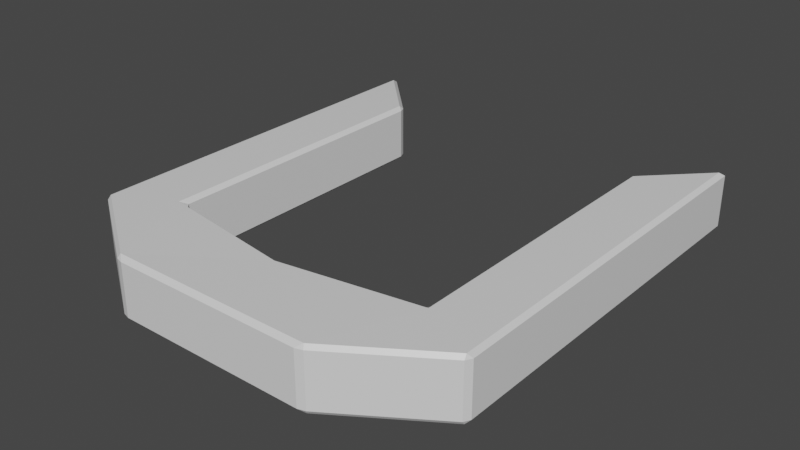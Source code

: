 # Source: Magnet_New.blend  (saved by Blender 3.1.7; exported with 4.5.12 LTS)
import bpy
from mathutils import Matrix  # noqa: F401  (used for matrix-valued properties, if any)

bpy.ops.wm.read_factory_settings(use_empty=True)
scene = bpy.context.scene
scene.name = 'Scene'

# ---- collections
col_collection = bpy.data.collections.new('Collection'); scene.collection.children.link(col_collection)

# ---- materials (node trees are filled in below, after node groups)
mat_material = bpy.data.materials.new('Material')
mat_material.alpha_threshold = 0.0
mat_material.use_transparent_shadow = False
mat_material.line_color = (0.0, 0.0, 0.0, 1.0)

# ---- material node trees
mat_material.use_nodes = True; mat_material.node_tree.nodes.clear()
_N = mat_material.node_tree.nodes; _L = mat_material.node_tree.links
n0 = _N.new('ShaderNodeOutputMaterial'); n0.name = 'Material Output'; n0.location = (300, 300)
n1 = _N.new('ShaderNodeBsdfPrincipled'); n1.name = 'Principled BSDF'; n1.location = (10, 300)
n1.distribution = 'GGX'
n1.subsurface_method = 'RANDOM_WALK_SKIN'
n1.inputs[2].default_value = 0.4
n1.inputs[3].default_value = 1.45
n1.inputs[27].default_value = (0.0, 0.0, 0.0, 1.0)
n1.inputs[28].default_value = 1.0
_L.new(n1.outputs[0], n0.inputs[0])
n0.is_active_output = True

# ---- world
world_world = bpy.data.worlds.new('World'); scene.world = world_world
world_world.use_nodes = True; world_world.node_tree.nodes.clear()
_N = world_world.node_tree.nodes; _L = world_world.node_tree.links
n0 = _N.new('ShaderNodeOutputWorld'); n0.name = 'World Output'; n0.location = (300, 300)
n1 = _N.new('ShaderNodeBackground'); n1.name = 'Background'; n1.location = (10, 300)
n1.inputs[0].default_value = (0.05088, 0.05088, 0.05088, 1.0)
_L.new(n1.outputs[0], n0.inputs[0])
n0.is_active_output = True
world_world.color = (0.05088, 0.05088, 0.05088)
world_world.use_sun_shadow = False
world_world.sun_shadow_jitter_overblur = 0.0

# ---- meshes
me_magnetr = bpy.data.meshes.new('MagnetR')
me_magnetr.from_pydata([(1.003, 0.5796, 0.1302), (0.9829, 0.5594, 0.1502), (0.9829, 0.5594, -0.1502), (1.003, 0.5796, -0.1302), (0.6778, 0.27, -0.1302), (0.6978, 0.2327, -0.15), (0.6978, 0.2327, 0.1503), (0.6778, 0.27, 0.1302), (0.6978, 1.742, -0.1502), (0.6778, 1.73, -0.1302), (0.6918, 1.764, -0.1302), (0.9829, 2.031, -0.1502), (0.9888, 2.065, -0.1302), (1.003, 2.059, -0.1302), (1.003, 2.059, 0.1302), (0.9888, 2.065, 0.1302), (0.9829, 2.031, 0.1502), (0.6978, 1.742, 0.1502), (0.6918, 1.764, 0.1302), (0.6778, 1.73, 0.1302)], [], [(3, 13, 14, 0), (1, 16, 17, 6), (7, 19, 9, 4), (5, 8, 11, 2), (12, 10, 18, 15), (8, 9, 10), (11, 12, 13), (14, 15, 16), (17, 18, 19), (10, 12, 11, 8), (14, 13, 12, 15), (15, 18, 17, 16), (18, 10, 9, 19), (6, 17, 19, 7), (16, 1, 0, 14), (13, 3, 2, 11), (8, 5, 4, 9)])
_uv = me_magnetr.uv_layers.new(name='UVMap')
_uv.uv.foreach_set('vector', [0.3916, 0.25, 0.3916, 0.25, 0.6084, 0.25, 0.6084, 0.25, 0.8712, 0.5, 0.8712, 0.5, 0.8163, 0.5, 0.8163, 0.5, 0.6084, 0.3125, 0.6084, 0.3125, 0.3916, 0.3125, 0.3916, 0.3125, 0.1837, 0.5, 0.1837, 0.5, 0.1288, 0.5, 0.1288, 0.5, 0.3916, 0.2527, 0.3916, 0.3098, 0.6084, 0.3098, 0.6084, 0.2527, 0.375, 0.3114, 0.3916, 0.3125, 0.375, 0.3098, 0.375, 0.2566, 0.3916, 0.25, 0.3916, 0.25, 0.875, 0.5, 0.8723, 0.5, 0.875, 0.5, 0.8163, 0.5, 0.8152, 0.5, 0.8125, 0.5, 0.3916, 0.3098, 0.3916, 0.2527, 0.375, 0.2566, 0.375, 0.3114, 0.6084, 0.25, 0.3916, 0.25, 0.3916, 0.2527, 0.6084, 0.2527, 0.8723, 0.5, 0.8152, 0.5, 0.8163, 0.5, 0.8712, 0.5, 0.6084, 0.3098, 0.3916, 0.3098, 0.3916, 0.3125, 0.6084, 0.3125, 0.8163, 0.5, 0.8163, 0.5, 0.8125, 0.5, 0.8125, 0.5, 0.8712, 0.5, 0.8712, 0.5, 0.875, 0.5, 0.875, 0.5, 0.3916, 0.25, 0.3916, 0.25, 0.375, 0.25, 0.375, 0.25, 0.375, 0.3125, 0.375, 0.3125, 0.3916, 0.3125, 0.3916, 0.3125])
me_magnetr.materials.append(mat_material)
me_magnetr.use_remesh_preserve_volume = False
me_magnetr.use_remesh_preserve_attributes = False
me_magnetr.use_mirror_vertex_groups = False
me_magnetr.update()
me_magnet = bpy.data.meshes.new('Magnet')
me_magnet.from_pydata([(0.0, 0.15, -0.1346), (0.0, 0.1298, -0.1544), (0.0, -0.25, 0.1302), (0.0, -0.2268, 0.1499), (0.0, -0.2268, -0.1504), (0.0, -0.25, -0.1302), (0.0, 0.1298, 0.1459), (0.0, 0.15, 0.1257), (0.658, 0.247, -0.1303), (0.6778, 0.27, -0.1302), (0.6978, 0.2327, -0.15), (0.5096, -0.2267, 0.1502), (0.4814, -0.25, 0.1302), (0.5182, -0.239, 0.1302), (0.4814, -0.25, -0.1302), (0.5096, -0.2267, -0.1502), (0.5182, -0.239, -0.1302), (0.6978, 0.2327, 0.1503), (0.6778, 0.27, 0.1302), (0.658, 0.247, 0.13), (0.0, 0.15, -0.1346), (0.0, 0.1298, -0.1544), (0.0, -0.25, 0.1302), (0.0, -0.2268, 0.1499), (0.0, -0.2268, -0.1504), (0.0, -0.25, -0.1302), (0.0, 0.1298, 0.1459), (0.0, 0.15, 0.1257), (-0.658, 0.247, -0.1303), (-0.6978, 0.2327, -0.15), (-0.6778, 0.27, -0.1302), (-0.5182, -0.239, 0.1302), (-0.4814, -0.25, 0.1302), (-0.5096, -0.2267, 0.1502), (-0.4814, -0.25, -0.1302), (-0.5182, -0.239, -0.1302), (-0.5096, -0.2267, -0.1502), (-0.658, 0.247, 0.13), (-0.6778, 0.27, 0.1302), (-0.6978, 0.2327, 0.1503)], [], [(8, 0, 7, 19), (10, 15, 4, 1), (6, 3, 11, 17), (5, 14, 12, 2), (8, 9, 10), (11, 12, 13), (14, 15, 16), (17, 18, 19), (14, 5, 4, 15), (19, 7, 6, 17), (0, 8, 10, 1), (2, 12, 11, 3), (18, 9, 8, 19), (12, 14, 16, 13), (28, 37, 27, 20), (25, 22, 32, 34), (29, 21, 24, 36), (26, 39, 33, 23), (28, 29, 30), (31, 32, 33), (34, 35, 36), (37, 38, 39), (36, 24, 25, 34), (39, 26, 27, 37), (21, 29, 28, 20), (23, 33, 32, 22), (37, 28, 30, 38), (31, 35, 34, 32)])
_uv = me_magnet.uv_layers.new(name='UVMap')
_uv.uv.foreach_set('vector', [0.3916, 0.3143, 0.3916, 0.375, 0.6084, 0.375, 0.6084, 0.3143, 0.1847, 0.51, 0.1875, 0.7384, 0.25, 0.7355, 0.25, 0.5126, 0.75, 0.5126, 0.75, 0.7355, 0.8125, 0.7384, 0.8153, 0.51, 0.3916, 0.875, 0.3916, 0.935, 0.6084, 0.935, 0.6084, 0.875, 0.3916, 0.3143, 0.3916, 0.3125, 0.3751, 0.3125, 0.8125, 0.7384, 0.8125, 0.75, 0.8146, 0.75, 0.3916, 0.935, 0.375, 0.9375, 0.3916, 0.9375, 0.625, 0.3109, 0.6084, 0.3125, 0.625, 0.3143, 0.3916, 0.935, 0.3916, 0.875, 0.375, 0.875, 0.375, 0.9375, 0.8107, 0.5, 0.75, 0.5, 0.75, 0.5126, 0.8153, 0.51, 0.3916, 0.375, 0.3916, 0.3143, 0.375, 0.3125, 0.375, 0.375, 0.75, 0.75, 0.81, 0.75, 0.8125, 0.7384, 0.75, 0.7355, 0.6084, 0.3125, 0.3916, 0.3125, 0.3916, 0.3143, 0.6084, 0.3143, 0.6084, 0.935, 0.3916, 0.935, 0.3916, 0.9396, 0.6084, 0.9396, 0.3916, 0.3143, 0.6084, 0.3143, 0.6084, 0.375, 0.3916, 0.375, 0.3916, 0.875, 0.6084, 0.875, 0.6084, 0.935, 0.3916, 0.935, 0.1847, 0.51, 0.25, 0.5126, 0.25, 0.7355, 0.1875, 0.7384, 0.75, 0.5126, 0.8153, 0.51, 0.8125, 0.7384, 0.75, 0.7355, 0.3916, 0.3143, 0.3751, 0.3125, 0.3916, 0.3125, 0.8146, 0.75, 0.8125, 0.75, 0.8125, 0.7384, 0.3916, 0.9358, 0.3916, 0.9375, 0.375, 0.9395, 0.6084, 0.3143, 0.6084, 0.3125, 0.625, 0.3125, 0.375, 0.9375, 0.375, 0.875, 0.3916, 0.875, 0.3916, 0.935, 0.8153, 0.51, 0.75, 0.5126, 0.75, 0.5, 0.8107, 0.5, 0.375, 0.375, 0.375, 0.3125, 0.3916, 0.3143, 0.3916, 0.375, 0.75, 0.7355, 0.8125, 0.7384, 0.81, 0.75, 0.75, 0.75, 0.6084, 0.3143, 0.3916, 0.3143, 0.3916, 0.3125, 0.6084, 0.3125, 0.6084, 0.9396, 0.3916, 0.9396, 0.3916, 0.935, 0.6084, 0.935])
me_magnet.materials.append(mat_material)
me_magnet.use_remesh_preserve_volume = False
me_magnet.use_remesh_preserve_attributes = False
me_magnet.use_mirror_vertex_groups = False
me_magnet.update()
me_magnetbl = bpy.data.meshes.new('MagnetBL')
me_magnetbl.from_pydata([(-0.9829, 0.5594, 0.1502), (-1.003, 0.5796, 0.1302), (-1.003, 0.5796, -0.1302), (-0.9829, 0.5594, -0.1502), (-1.003, 0.09973, 0.1302), (-0.9862, 0.06874, 0.1302), (-0.9829, 0.08468, 0.1502), (-0.9829, 0.08468, -0.1502), (-0.9862, 0.06874, -0.1302), (-1.003, 0.09973, -0.1302), (-0.6978, 0.2327, -0.15), (-0.5182, -0.239, 0.1302), (-0.5096, -0.2267, 0.1502), (-0.5182, -0.239, -0.1302), (-0.5096, -0.2267, -0.1502), (-0.6978, 0.2327, 0.1503)], [], [(15, 0, 6, 12), (3, 10, 14, 7), (9, 4, 1, 2), (13, 11, 5, 8), (4, 5, 6), (7, 8, 9), (3, 7, 9, 2), (8, 5, 4, 9), (12, 6, 5, 11), (6, 0, 1, 4), (7, 14, 13, 8)])
_uv = me_magnetbl.uv_layers.new(name='UVMap')
_uv.uv.foreach_set('vector', [0.8178, 0.5226, 0.8712, 0.5, 0.8721, 0.7398, 0.8125, 0.7384, 0.1288, 0.5, 0.1822, 0.5226, 0.1875, 0.7384, 0.1279, 0.7398, 0.3916, 0.01, 0.6084, 0.01, 0.6084, 0.25, 0.3916, 0.25, 0.3916, 0.9396, 0.6084, 0.9396, 0.6084, 0.9979, 0.3916, 0.9979, 0.6084, 1.001, 0.6084, 1.0, 0.625, 0.9985, 0.375, 0.002474, 0.3916, 0.0, 0.375, 0.01, 0.375, 0.2399, 0.375, 0.002474, 0.3916, 0.01, 0.3916, 0.25, 0.3916, 0.9979, 0.6084, 0.9979, 0.6084, 1.0, 0.3916, 1.0, 0.8125, 0.7384, 0.8721, 0.7398, 0.8729, 0.75, 0.8146, 0.75, 0.8721, 0.7398, 0.8712, 0.5, 0.875, 0.5, 0.875, 0.74, 0.375, 0.9985, 0.375, 0.9395, 0.3916, 0.9396, 0.3916, 0.9979])
me_magnetbl.materials.append(mat_material)
me_magnetbl.use_remesh_preserve_volume = False
me_magnetbl.use_remesh_preserve_attributes = False
me_magnetbl.use_mirror_vertex_groups = False
me_magnetbl.update()
me_magnetl = bpy.data.meshes.new('MagnetL')
me_magnetl.from_pydata([(-0.9829, 0.5594, 0.1502), (-1.003, 0.5796, 0.1302), (-1.003, 0.5796, -0.1302), (-0.9829, 0.5594, -0.1502), (-0.6978, 0.2327, -0.15), (-0.6778, 0.27, -0.1302), (-0.6778, 0.27, 0.1302), (-0.6978, 0.2327, 0.1503), (-0.6978, 1.742, -0.1502), (-0.6918, 1.764, -0.1302), (-0.6778, 1.73, -0.1302), (-0.9829, 2.031, -0.1502), (-1.003, 2.059, -0.1302), (-0.9888, 2.065, -0.1302), (-1.003, 2.059, 0.1302), (-0.9829, 2.031, 0.1502), (-0.9888, 2.065, 0.1302), (-0.6978, 1.742, 0.1502), (-0.6778, 1.73, 0.1302), (-0.6918, 1.764, 0.1302)], [], [(0, 7, 17, 15), (4, 3, 11, 8), (13, 16, 19, 9), (6, 5, 10, 18), (8, 9, 10), (11, 12, 13), (14, 15, 16), (17, 18, 19), (8, 11, 13, 9), (16, 13, 12, 14), (15, 17, 19, 16), (18, 10, 9, 19), (6, 18, 17, 7), (14, 1, 0, 15), (11, 3, 2, 12), (10, 5, 4, 8), (2, 1, 14, 12)])
_uv = me_magnetl.uv_layers.new(name='UVMap')
_uv.uv.foreach_set('vector', [0.8712, 0.5, 0.8163, 0.5, 0.8163, 0.5, 0.8712, 0.5, 0.1837, 0.5, 0.1288, 0.5, 0.1288, 0.5, 0.1837, 0.5, 0.3916, 0.2527, 0.6084, 0.2527, 0.6084, 0.3098, 0.3916, 0.3098, 0.6084, 0.3125, 0.3916, 0.3125, 0.3916, 0.3125, 0.6084, 0.3125, 0.375, 0.3114, 0.375, 0.3098, 0.3916, 0.3125, 0.375, 0.25, 0.3916, 0.25, 0.3916, 0.25, 0.875, 0.5, 0.875, 0.5, 0.8723, 0.5, 0.625, 0.3114, 0.6084, 0.3125, 0.625, 0.3098, 0.375, 0.3114, 0.375, 0.2566, 0.3916, 0.2527, 0.3916, 0.3098, 0.6084, 0.2527, 0.3916, 0.2527, 0.3916, 0.25, 0.6084, 0.25, 0.8712, 0.5, 0.8163, 0.5, 0.8152, 0.5, 0.8723, 0.5, 0.6084, 0.3125, 0.3916, 0.3125, 0.3916, 0.3098, 0.6084, 0.3098, 0.8125, 0.5, 0.8125, 0.5, 0.8163, 0.5, 0.8163, 0.5, 0.875, 0.5, 0.875, 0.5, 0.8712, 0.5, 0.8712, 0.5, 0.375, 0.25, 0.375, 0.25, 0.3916, 0.25, 0.3916, 0.25, 0.3916, 0.3125, 0.3916, 0.3125, 0.375, 0.3125, 0.375, 0.3125, 0.3916, 0.25, 0.6084, 0.25, 0.6084, 0.25, 0.3916, 0.25])
me_magnetl.materials.append(mat_material)
me_magnetl.use_remesh_preserve_volume = False
me_magnetl.use_remesh_preserve_attributes = False
me_magnetl.use_mirror_vertex_groups = False
me_magnetl.update()
me_magnetbr = bpy.data.meshes.new('MagnetBR')
me_magnetbr.from_pydata([(1.003, 0.5796, 0.1302), (0.9829, 0.5594, 0.1502), (0.9829, 0.5594, -0.1502), (1.003, 0.5796, -0.1302), (1.003, 0.09973, 0.1302), (0.9829, 0.08468, 0.1502), (0.9862, 0.06874, 0.1302), (0.9829, 0.08468, -0.1502), (1.003, 0.09973, -0.1302), (0.9862, 0.06874, -0.1302), (0.6978, 0.2327, -0.15), (0.5096, -0.2267, 0.1502), (0.5182, -0.239, 0.1302), (0.5096, -0.2267, -0.1502), (0.5182, -0.239, -0.1302), (0.6978, 0.2327, 0.1503)], [], [(15, 11, 5, 1), (2, 7, 13, 10), (8, 3, 0, 4), (14, 9, 6, 12), (4, 5, 6), (7, 8, 9), (3, 8, 7, 2), (8, 4, 6, 9), (12, 6, 5, 11), (4, 0, 1, 5), (9, 14, 13, 7)])
_uv = me_magnetbr.uv_layers.new(name='UVMap')
_uv.uv.foreach_set('vector', [0.8178, 0.5226, 0.8125, 0.7384, 0.8721, 0.7398, 0.8712, 0.5, 0.1288, 0.5, 0.1279, 0.7398, 0.1875, 0.7384, 0.1822, 0.5226, 0.3916, 0.01, 0.3916, 0.25, 0.6084, 0.25, 0.6084, 0.01, 0.3916, 0.9396, 0.3916, 0.9979, 0.6084, 0.9979, 0.6084, 0.9396, 0.875, 0.74, 0.8735, 0.75, 0.8729, 0.75, 0.375, 0.002474, 0.375, 0.01, 0.3916, 0.0, 0.3916, 0.25, 0.3916, 0.01, 0.375, 0.002474, 0.375, 0.2399, 0.3916, 1.0, 0.6084, 1.0, 0.6084, 0.9979, 0.3916, 0.9979, 0.8146, 0.75, 0.8729, 0.75, 0.8721, 0.7398, 0.8125, 0.7384, 0.875, 0.74, 0.875, 0.5, 0.8712, 0.5, 0.8721, 0.7398, 0.3916, 0.9979, 0.3916, 0.9396, 0.375, 0.9395, 0.375, 0.9985])
me_magnetbr.materials.append(mat_material)
me_magnetbr.use_remesh_preserve_volume = False
me_magnetbr.use_remesh_preserve_attributes = False
me_magnetbr.use_mirror_vertex_groups = False
me_magnetbr.update()

# ---- objects
ob_magnetr = bpy.data.objects.new('MagnetR', me_magnetr)
ob_magnet = bpy.data.objects.new('Magnet', me_magnet)
ob_magnetbl = bpy.data.objects.new('MagnetBL', me_magnetbl)
ob_magnetl = bpy.data.objects.new('MagnetL', me_magnetl)
ob_magnetbr = bpy.data.objects.new('MagnetBR', me_magnetbr)

# ---- transforms, parenting, visibility, modifiers, constraints
ob_magnetr.parent = ob_magnet
ob_magnetr.location = (0.0, 0.0, 0.0)
ob_magnetr.lock_rotations_4d = False
ob_magnetr.empty_display_type = 'ARROWS'
ob_magnetr.lineart.crease_threshold = 0.0
ob_magnet.location = (0.0, 0.0, 0.0)
ob_magnet.lock_rotations_4d = False
ob_magnet.empty_display_type = 'ARROWS'
ob_magnet.lineart.crease_threshold = 0.0
ob_magnetbl.parent = ob_magnet
ob_magnetbl.location = (0.0, 0.0, 0.0)
ob_magnetbl.lock_rotations_4d = False
ob_magnetbl.empty_display_type = 'ARROWS'
ob_magnetbl.lineart.crease_threshold = 0.0
ob_magnetl.parent = ob_magnet
ob_magnetl.location = (0.0, 0.0, 0.0)
ob_magnetl.lock_rotations_4d = False
ob_magnetl.empty_display_type = 'ARROWS'
ob_magnetl.lineart.crease_threshold = 0.0
ob_magnetbr.parent = ob_magnet
ob_magnetbr.location = (0.0, 0.0, 0.0)
ob_magnetbr.lock_rotations_4d = False
ob_magnetbr.empty_display_type = 'ARROWS'
ob_magnetbr.lineart.crease_threshold = 0.0

# ---- collection membership
col_collection.objects.link(ob_magnetr)
col_collection.objects.link(ob_magnet)
col_collection.objects.link(ob_magnetbl)
col_collection.objects.link(ob_magnetl)
col_collection.objects.link(ob_magnetbr)

# ---- scene / render settings (as saved in the file)
scene.frame_start = 1; scene.frame_end = 250; scene.frame_set(1)
scene.render.engine = 'BLENDER_EEVEE_NEXT'
scene.cycles.sampling_pattern = 'TABULATED_SOBOL'
scene.cycles.use_light_tree = False
scene.view_settings.view_transform = 'Filmic'
bpy.context.view_layer.update()

# ---- added for rendering (the .blend has no active camera and no usable light): camera, sun
cam_auto = bpy.data.cameras.new('AutoCamera')
cam_auto.lens = 50.0
cam_auto.sensor_width = 36.0
cam_auto.clip_end = 1000.0
ob_auto_camera = bpy.data.objects.new('AutoCamera', cam_auto)
scene.collection.objects.link(ob_auto_camera)
ob_auto_camera.location = (2.84813, -2.51011, 2.27646)
ob_auto_camera.rotation_euler = (1.09748, -7.21219e-08, 0.694738)
scene.camera = ob_auto_camera
light_auto_sun = bpy.data.lights.new('AutoSun', 'SUN')
light_auto_sun.energy = 3.0
light_auto_sun.angle = 0.0523599
ob_auto_sun = bpy.data.objects.new('AutoSun', light_auto_sun)
scene.collection.objects.link(ob_auto_sun)
ob_auto_sun.rotation_euler = (0.872665, 0.174533, 0.523599)
bpy.context.view_layer.update()
